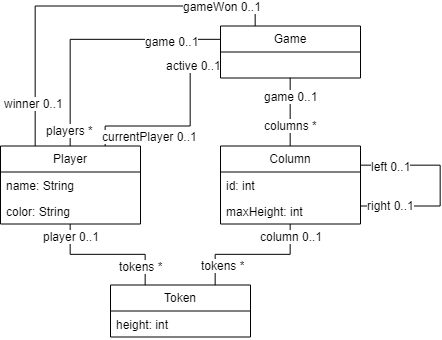

The diagram above was exported from draw.io. Its source (the exported page's mxGraphModel, read from the mxfile embedded in the PNG):
<mxGraphModel dx="882" dy="673" grid="1" gridSize="10" guides="1" tooltips="1" connect="1" arrows="1" fold="1" page="1" pageScale="1" pageWidth="600" pageHeight="600" math="0" shadow="0">
  <root>
    <mxCell id="0" />
    <mxCell id="1" parent="0" />
    <mxCell id="6_NQYVuDWr2mZUgZxNP1-10" style="edgeStyle=orthogonalEdgeStyle;rounded=0;orthogonalLoop=1;jettySize=auto;html=1;exitX=0;exitY=0.25;exitDx=0;exitDy=0;entryX=0.5;entryY=0;entryDx=0;entryDy=0;endArrow=none;endFill=0;" edge="1" parent="1" source="6_NQYVuDWr2mZUgZxNP1-1" target="6_NQYVuDWr2mZUgZxNP1-6">
      <mxGeometry relative="1" as="geometry" />
    </mxCell>
    <mxCell id="6_NQYVuDWr2mZUgZxNP1-11" value="game 0..1" style="text;html=1;resizable=0;points=[];align=center;verticalAlign=middle;labelBackgroundColor=#ffffff;" vertex="1" connectable="0" parent="6_NQYVuDWr2mZUgZxNP1-10">
      <mxGeometry x="-0.6265" y="2" relative="1" as="geometry">
        <mxPoint as="offset" />
      </mxGeometry>
    </mxCell>
    <mxCell id="6_NQYVuDWr2mZUgZxNP1-12" value="players *" style="text;html=1;resizable=0;points=[];align=center;verticalAlign=middle;labelBackgroundColor=#ffffff;" vertex="1" connectable="0" parent="6_NQYVuDWr2mZUgZxNP1-10">
      <mxGeometry x="0.8755" y="-1" relative="1" as="geometry">
        <mxPoint as="offset" />
      </mxGeometry>
    </mxCell>
    <mxCell id="6_NQYVuDWr2mZUgZxNP1-13" style="edgeStyle=orthogonalEdgeStyle;rounded=0;orthogonalLoop=1;jettySize=auto;html=1;exitX=0;exitY=0.75;exitDx=0;exitDy=0;entryX=0.75;entryY=0;entryDx=0;entryDy=0;endArrow=none;endFill=0;" edge="1" parent="1" source="6_NQYVuDWr2mZUgZxNP1-1" target="6_NQYVuDWr2mZUgZxNP1-6">
      <mxGeometry relative="1" as="geometry">
        <Array as="points">
          <mxPoint x="290" y="138.5" />
          <mxPoint x="290" y="199.5" />
          <mxPoint x="205" y="199.5" />
        </Array>
      </mxGeometry>
    </mxCell>
    <mxCell id="6_NQYVuDWr2mZUgZxNP1-14" value="currentPlayer 0..1" style="text;html=1;resizable=0;points=[];align=center;verticalAlign=middle;labelBackgroundColor=#ffffff;" vertex="1" connectable="0" parent="6_NQYVuDWr2mZUgZxNP1-13">
      <mxGeometry x="0.7245" relative="1" as="geometry">
        <mxPoint x="38" y="10" as="offset" />
      </mxGeometry>
    </mxCell>
    <mxCell id="6_NQYVuDWr2mZUgZxNP1-15" value="active 0..1" style="text;html=1;resizable=0;points=[];align=center;verticalAlign=middle;labelBackgroundColor=#ffffff;" vertex="1" connectable="0" parent="6_NQYVuDWr2mZUgZxNP1-13">
      <mxGeometry x="-0.7245" relative="1" as="geometry">
        <mxPoint as="offset" />
      </mxGeometry>
    </mxCell>
    <mxCell id="6_NQYVuDWr2mZUgZxNP1-16" style="edgeStyle=orthogonalEdgeStyle;rounded=0;orthogonalLoop=1;jettySize=auto;html=1;exitX=0.25;exitY=0;exitDx=0;exitDy=0;entryX=0.25;entryY=0;entryDx=0;entryDy=0;endArrow=none;endFill=0;" edge="1" parent="1" source="6_NQYVuDWr2mZUgZxNP1-1" target="6_NQYVuDWr2mZUgZxNP1-6">
      <mxGeometry relative="1" as="geometry" />
    </mxCell>
    <mxCell id="6_NQYVuDWr2mZUgZxNP1-17" value="gameWon 0..1" style="text;html=1;resizable=0;points=[];align=center;verticalAlign=middle;labelBackgroundColor=#ffffff;" vertex="1" connectable="0" parent="6_NQYVuDWr2mZUgZxNP1-16">
      <mxGeometry x="-0.7211" relative="1" as="geometry">
        <mxPoint as="offset" />
      </mxGeometry>
    </mxCell>
    <mxCell id="6_NQYVuDWr2mZUgZxNP1-18" value="winner 0..1" style="text;html=1;resizable=0;points=[];align=center;verticalAlign=middle;labelBackgroundColor=#ffffff;" vertex="1" connectable="0" parent="6_NQYVuDWr2mZUgZxNP1-16">
      <mxGeometry x="0.7737" y="-2" relative="1" as="geometry">
        <mxPoint as="offset" />
      </mxGeometry>
    </mxCell>
    <mxCell id="6_NQYVuDWr2mZUgZxNP1-33" value="" style="edgeStyle=orthogonalEdgeStyle;rounded=0;orthogonalLoop=1;jettySize=auto;html=1;exitX=0.5;exitY=1;exitDx=0;exitDy=0;entryX=0.5;entryY=0;entryDx=0;entryDy=0;endArrow=none;endFill=0;" edge="1" parent="1" source="6_NQYVuDWr2mZUgZxNP1-1" target="6_NQYVuDWr2mZUgZxNP1-19">
      <mxGeometry x="-0.4706" relative="1" as="geometry">
        <mxPoint as="offset" />
      </mxGeometry>
    </mxCell>
    <mxCell id="6_NQYVuDWr2mZUgZxNP1-34" value="columns *&lt;br&gt;" style="text;html=1;resizable=0;points=[];align=center;verticalAlign=middle;labelBackgroundColor=#ffffff;" vertex="1" connectable="0" parent="6_NQYVuDWr2mZUgZxNP1-33">
      <mxGeometry x="0.6975" relative="1" as="geometry">
        <mxPoint x="0.5" y="-10.5" as="offset" />
      </mxGeometry>
    </mxCell>
    <mxCell id="6_NQYVuDWr2mZUgZxNP1-37" value="game 0..1" style="text;html=1;resizable=0;points=[];align=center;verticalAlign=middle;labelBackgroundColor=#ffffff;" vertex="1" connectable="0" parent="6_NQYVuDWr2mZUgZxNP1-33">
      <mxGeometry x="-0.2683" y="2" relative="1" as="geometry">
        <mxPoint x="-1.5" y="-7" as="offset" />
      </mxGeometry>
    </mxCell>
    <mxCell id="6_NQYVuDWr2mZUgZxNP1-1" value="Game" style="swimlane;fontStyle=0;childLayout=stackLayout;horizontal=1;startSize=26;fillColor=none;horizontalStack=0;resizeParent=1;resizeParentMax=0;resizeLast=0;collapsible=1;marginBottom=0;" vertex="1" parent="1">
      <mxGeometry x="320" y="99.5" width="140" height="52" as="geometry" />
    </mxCell>
    <mxCell id="6_NQYVuDWr2mZUgZxNP1-6" value="Player" style="swimlane;fontStyle=0;childLayout=stackLayout;horizontal=1;startSize=26;fillColor=none;horizontalStack=0;resizeParent=1;resizeParentMax=0;resizeLast=0;collapsible=1;marginBottom=0;" vertex="1" parent="1">
      <mxGeometry x="100" y="219.5" width="140" height="78" as="geometry" />
    </mxCell>
    <mxCell id="6_NQYVuDWr2mZUgZxNP1-7" value="name: String" style="text;strokeColor=none;fillColor=none;align=left;verticalAlign=top;spacingLeft=4;spacingRight=4;overflow=hidden;rotatable=0;points=[[0,0.5],[1,0.5]];portConstraint=eastwest;" vertex="1" parent="6_NQYVuDWr2mZUgZxNP1-6">
      <mxGeometry y="26" width="140" height="26" as="geometry" />
    </mxCell>
    <mxCell id="6_NQYVuDWr2mZUgZxNP1-9" value="color: String&#10;" style="text;strokeColor=none;fillColor=none;align=left;verticalAlign=top;spacingLeft=4;spacingRight=4;overflow=hidden;rotatable=0;points=[[0,0.5],[1,0.5]];portConstraint=eastwest;" vertex="1" parent="6_NQYVuDWr2mZUgZxNP1-6">
      <mxGeometry y="52" width="140" height="26" as="geometry" />
    </mxCell>
    <mxCell id="6_NQYVuDWr2mZUgZxNP1-19" value="Column" style="swimlane;fontStyle=0;childLayout=stackLayout;horizontal=1;startSize=26;fillColor=none;horizontalStack=0;resizeParent=1;resizeParentMax=0;resizeLast=0;collapsible=1;marginBottom=0;" vertex="1" parent="1">
      <mxGeometry x="320" y="219.5" width="140" height="78" as="geometry" />
    </mxCell>
    <mxCell id="6_NQYVuDWr2mZUgZxNP1-20" value="id: int" style="text;strokeColor=none;fillColor=none;align=left;verticalAlign=top;spacingLeft=4;spacingRight=4;overflow=hidden;rotatable=0;points=[[0,0.5],[1,0.5]];portConstraint=eastwest;" vertex="1" parent="6_NQYVuDWr2mZUgZxNP1-19">
      <mxGeometry y="26" width="140" height="26" as="geometry" />
    </mxCell>
    <mxCell id="6_NQYVuDWr2mZUgZxNP1-21" value="maxHeight: int" style="text;strokeColor=none;fillColor=none;align=left;verticalAlign=top;spacingLeft=4;spacingRight=4;overflow=hidden;rotatable=0;points=[[0,0.5],[1,0.5]];portConstraint=eastwest;" vertex="1" parent="6_NQYVuDWr2mZUgZxNP1-19">
      <mxGeometry y="52" width="140" height="26" as="geometry" />
    </mxCell>
    <mxCell id="6_NQYVuDWr2mZUgZxNP1-35" style="edgeStyle=orthogonalEdgeStyle;rounded=0;orthogonalLoop=1;jettySize=auto;html=1;exitX=0.25;exitY=0;exitDx=0;exitDy=0;endArrow=none;endFill=0;" edge="1" parent="1" source="6_NQYVuDWr2mZUgZxNP1-29" target="6_NQYVuDWr2mZUgZxNP1-6">
      <mxGeometry relative="1" as="geometry" />
    </mxCell>
    <mxCell id="6_NQYVuDWr2mZUgZxNP1-36" value="tokens *" style="text;html=1;resizable=0;points=[];align=center;verticalAlign=middle;labelBackgroundColor=#ffffff;" vertex="1" connectable="0" parent="6_NQYVuDWr2mZUgZxNP1-35">
      <mxGeometry x="-0.656" relative="1" as="geometry">
        <mxPoint x="-4.5" y="4.5" as="offset" />
      </mxGeometry>
    </mxCell>
    <mxCell id="6_NQYVuDWr2mZUgZxNP1-38" value="player 0..1" style="text;html=1;resizable=0;points=[];align=center;verticalAlign=middle;labelBackgroundColor=#ffffff;" vertex="1" connectable="0" parent="6_NQYVuDWr2mZUgZxNP1-35">
      <mxGeometry x="0.6093" y="2" relative="1" as="geometry">
        <mxPoint x="2.5" y="-14.5" as="offset" />
      </mxGeometry>
    </mxCell>
    <mxCell id="6_NQYVuDWr2mZUgZxNP1-39" style="edgeStyle=orthogonalEdgeStyle;rounded=0;orthogonalLoop=1;jettySize=auto;html=1;exitX=0.75;exitY=0;exitDx=0;exitDy=0;endArrow=none;endFill=0;" edge="1" parent="1" source="6_NQYVuDWr2mZUgZxNP1-29" target="6_NQYVuDWr2mZUgZxNP1-19">
      <mxGeometry relative="1" as="geometry" />
    </mxCell>
    <mxCell id="6_NQYVuDWr2mZUgZxNP1-40" value="tokens *" style="text;html=1;resizable=0;points=[];align=center;verticalAlign=middle;labelBackgroundColor=#ffffff;" vertex="1" connectable="0" parent="6_NQYVuDWr2mZUgZxNP1-39">
      <mxGeometry x="-0.5577" y="-2" relative="1" as="geometry">
        <mxPoint x="5.5" y="9.5" as="offset" />
      </mxGeometry>
    </mxCell>
    <mxCell id="6_NQYVuDWr2mZUgZxNP1-41" value="column 0..1" style="text;html=1;resizable=0;points=[];align=center;verticalAlign=middle;labelBackgroundColor=#ffffff;" vertex="1" connectable="0" parent="6_NQYVuDWr2mZUgZxNP1-39">
      <mxGeometry x="0.6339" y="1" relative="1" as="geometry">
        <mxPoint x="1.5" y="-13" as="offset" />
      </mxGeometry>
    </mxCell>
    <mxCell id="6_NQYVuDWr2mZUgZxNP1-29" value="Token" style="swimlane;fontStyle=0;childLayout=stackLayout;horizontal=1;startSize=26;fillColor=none;horizontalStack=0;resizeParent=1;resizeParentMax=0;resizeLast=0;collapsible=1;marginBottom=0;" vertex="1" parent="1">
      <mxGeometry x="210" y="358.5" width="140" height="52" as="geometry" />
    </mxCell>
    <mxCell id="6_NQYVuDWr2mZUgZxNP1-30" value="height: int" style="text;strokeColor=none;fillColor=none;align=left;verticalAlign=top;spacingLeft=4;spacingRight=4;overflow=hidden;rotatable=0;points=[[0,0.5],[1,0.5]];portConstraint=eastwest;" vertex="1" parent="6_NQYVuDWr2mZUgZxNP1-29">
      <mxGeometry y="26" width="140" height="26" as="geometry" />
    </mxCell>
    <mxCell id="6_NQYVuDWr2mZUgZxNP1-42" style="edgeStyle=orthogonalEdgeStyle;rounded=0;orthogonalLoop=1;jettySize=auto;html=1;exitX=1;exitY=0.25;exitDx=0;exitDy=0;endArrow=none;endFill=0;" edge="1" parent="1" source="6_NQYVuDWr2mZUgZxNP1-19" target="6_NQYVuDWr2mZUgZxNP1-19">
      <mxGeometry relative="1" as="geometry">
        <Array as="points">
          <mxPoint x="540" y="239.5" />
          <mxPoint x="540" y="279.5" />
        </Array>
      </mxGeometry>
    </mxCell>
    <mxCell id="6_NQYVuDWr2mZUgZxNP1-43" value="left 0..1" style="text;html=1;resizable=0;points=[];align=center;verticalAlign=middle;labelBackgroundColor=#ffffff;" vertex="1" connectable="0" parent="6_NQYVuDWr2mZUgZxNP1-42">
      <mxGeometry x="-0.8005" y="-2" relative="1" as="geometry">
        <mxPoint x="10.5" y="-1.5" as="offset" />
      </mxGeometry>
    </mxCell>
    <mxCell id="6_NQYVuDWr2mZUgZxNP1-44" value="right 0..1" style="text;html=1;resizable=0;points=[];align=center;verticalAlign=middle;labelBackgroundColor=#ffffff;" vertex="1" connectable="0" parent="6_NQYVuDWr2mZUgZxNP1-42">
      <mxGeometry x="0.7789" y="4" relative="1" as="geometry">
        <mxPoint x="8" y="-4.5" as="offset" />
      </mxGeometry>
    </mxCell>
  </root>
</mxGraphModel>